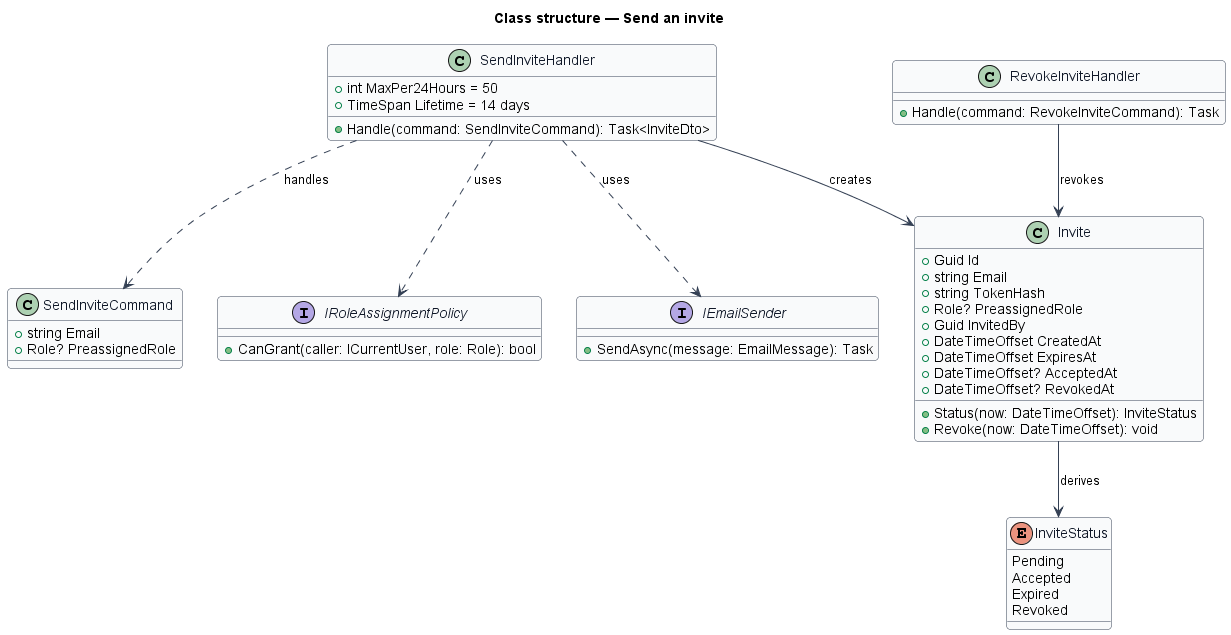

The diagram above was rendered by PlantUML. Its source (embedded in the PNG):
@startuml
skinparam backgroundColor #FFFFFF
skinparam shadowing false
skinparam roundcorner 8
skinparam defaultFontName Arial
skinparam ArrowColor #344054
skinparam class {
  BorderColor #344054
  FontColor #101828
  BackgroundColor #F9FAFB
}
title Class structure — Send an invite

class Invite {
  +Guid Id
  +string Email
  +string TokenHash
  +Role? PreassignedRole
  +Guid InvitedBy
  +DateTimeOffset CreatedAt
  +DateTimeOffset ExpiresAt
  +DateTimeOffset? AcceptedAt
  +DateTimeOffset? RevokedAt
  +Status(now: DateTimeOffset): InviteStatus
  +Revoke(now: DateTimeOffset): void
}
enum InviteStatus {
  Pending
  Accepted
  Expired
  Revoked
}
class SendInviteCommand {
  +string Email
  +Role? PreassignedRole
}
class SendInviteHandler {
  +int MaxPer24Hours = 50
  +TimeSpan Lifetime = 14 days
  +Handle(command: SendInviteCommand): Task<InviteDto>
}
class RevokeInviteHandler {
  +Handle(command: RevokeInviteCommand): Task
}
interface IRoleAssignmentPolicy {
  +CanGrant(caller: ICurrentUser, role: Role): bool
}
interface IEmailSender {
  +SendAsync(message: EmailMessage): Task
}
SendInviteHandler ..> SendInviteCommand : handles
SendInviteHandler ..> IRoleAssignmentPolicy : uses
SendInviteHandler ..> IEmailSender : uses
SendInviteHandler --> Invite : creates
RevokeInviteHandler --> Invite : revokes
Invite --> InviteStatus : derives
@enduml